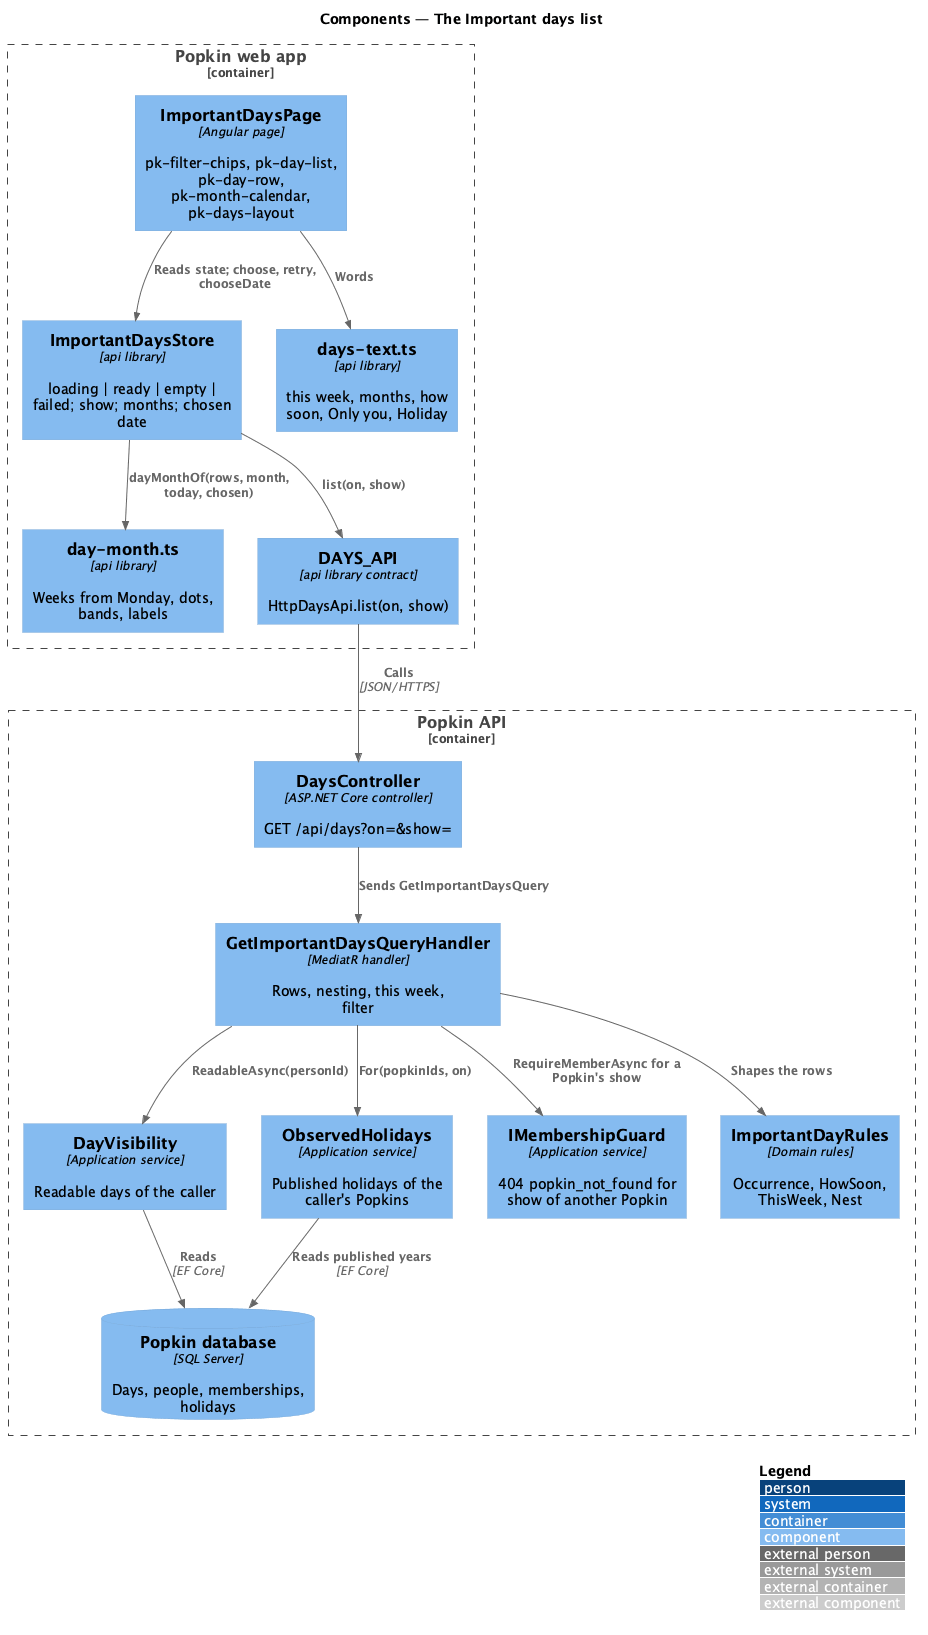

The diagram above was rendered by PlantUML. Its source (embedded in the PNG):
@startuml
!include <C4/C4_Component>
LAYOUT_WITH_LEGEND()
title Components — The Important days list

Container_Boundary(web, "Popkin web app") {
  Component(page, "ImportantDaysPage", "Angular page", "pk-filter-chips, pk-day-list, pk-day-row, pk-month-calendar, pk-days-layout")
  Component(store, "ImportantDaysStore", "api library", "loading | ready | empty | failed; show; months; chosen date")
  Component(month, "day-month.ts", "api library", "Weeks from Monday, dots, bands, labels")
  Component(text, "days-text.ts", "api library", "this week, months, how soon, Only you, Holiday")
  Component(client, "DAYS_API", "api library contract", "HttpDaysApi.list(on, show)")
}
Container_Boundary(api, "Popkin API") {
  Component(ctrl, "DaysController", "ASP.NET Core controller", "GET /api/days?on=&show=")
  Component(handler, "GetImportantDaysQueryHandler", "MediatR handler", "Rows, nesting, this week, filter")
  Component(visibility, "DayVisibility", "Application service", "Readable days of the caller")
  Component(holidays, "ObservedHolidays", "Application service", "Published holidays of the caller's Popkins")
  Component(guard, "IMembershipGuard", "Application service", "404 popkin_not_found for show of another Popkin")
  Component(rules, "ImportantDayRules", "Domain rules", "Occurrence, HowSoon, ThisWeek, Nest")
  ComponentDb(db, "Popkin database", "SQL Server", "Days, people, memberships, holidays")
}
Rel(page, store, "Reads state; choose, retry, chooseDate")
Rel(page, text, "Words")
Rel(store, month, "dayMonthOf(rows, month, today, chosen)")
Rel(store, client, "list(on, show)")
Rel(client, ctrl, "Calls", "JSON/HTTPS")
Rel(ctrl, handler, "Sends GetImportantDaysQuery")
Rel(handler, guard, "RequireMemberAsync for a Popkin's show")
Rel(handler, visibility, "ReadableAsync(personId)")
Rel(handler, holidays, "For(popkinIds, on)")
Rel(handler, rules, "Shapes the rows")
Rel(visibility, db, "Reads", "EF Core")
Rel(holidays, db, "Reads published years", "EF Core")
@enduml